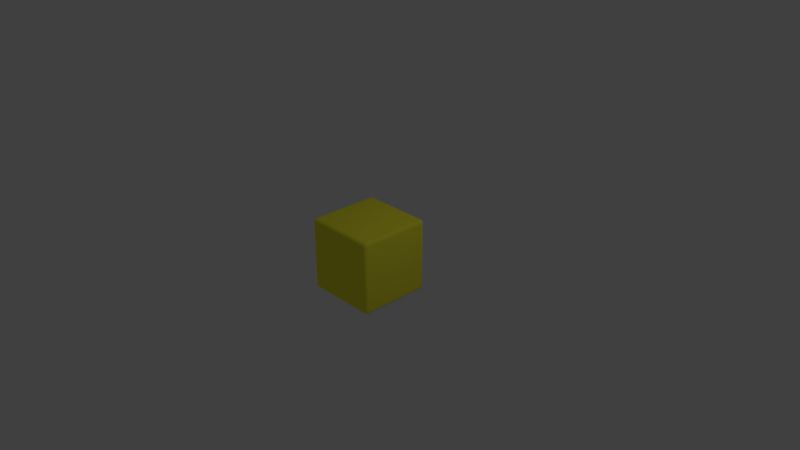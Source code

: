 # Source: Default.blend  (saved by Blender 2.79.0; exported with 4.5.12 LTS)
import bpy
from mathutils import Matrix  # noqa: F401  (used for matrix-valued properties, if any)

bpy.ops.wm.read_factory_settings(use_empty=True)
scene = bpy.context.scene
scene.name = 'Scene'

# ---- collections
col_collection_1 = bpy.data.collections.new('Collection 1'); scene.collection.children.link(col_collection_1)

# ---- materials (node trees are filled in below, after node groups)
mat_yellow = bpy.data.materials.new('Yellow')
mat_yellow.alpha_threshold = 0.0
mat_yellow.use_transparent_shadow = False
mat_yellow.diffuse_color = (1.0, 0.9436, 0.04901, 1.0)
mat_yellow.roughness = 0.5
mat_yellow.line_color = (0.0, 0.0, 0.0, 1.0)

# ---- material node trees

# ---- world
world_world = bpy.data.worlds.new('World'); scene.world = world_world
world_world.color = (0.05088, 0.05088, 0.05088)
world_world.use_sun_shadow = False
world_world.sun_shadow_jitter_overblur = 0.0
world_world.cycles.sampling_method = 'MANUAL'

# ---- cameras
cam_camera = bpy.data.cameras.new('Camera')
cam_camera.clip_end = 100.0
cam_camera.lens = 35.0
cam_camera.sensor_width = 32.0
cam_camera.sensor_height = 18.0
cam_camera.ortho_scale = 7.314
cam_camera.dof.focus_distance = 0.0
cam_camera.dof.aperture_fstop = 128.0

# ---- lights
light_lamp = bpy.data.lights.new('Lamp', 'POINT')
light_lamp.transmission_factor = 0.0
light_lamp.cutoff_distance = 30.0
light_lamp.energy = 100.0
light_lamp.shadow_buffer_clip_start = 1.001
light_lamp.shadow_soft_size = 0.1
light_lamp.shadow_maximum_resolution = 0.006
light_lamp.use_absolute_resolution = True

# ---- meshes
me_cube = bpy.data.meshes.new('Cube')
me_cube.from_pydata([(0.5, 0.45, -0.45), (0.45, 0.45, -0.5), (0.45, 0.5, -0.45), (0.4933, 0.45, -0.475), (0.4933, 0.475, -0.45), (0.4868, 0.4739, -0.4739), (0.45, 0.475, -0.4933), (0.475, 0.45, -0.4933), (0.4739, 0.4739, -0.4868), (0.475, 0.4933, -0.45), (0.45, 0.4933, -0.475), (0.4739, 0.4868, -0.4739), (0.5, -0.45, -0.45), (0.45, -0.5, -0.45), (0.45, -0.45, -0.5), (0.4933, -0.475, -0.45), (0.4933, -0.45, -0.475), (0.4868, -0.4739, -0.4739), (0.45, -0.4933, -0.475), (0.475, -0.4933, -0.45), (0.4739, -0.4868, -0.4739), (0.475, -0.45, -0.4933), (0.45, -0.475, -0.4933), (0.4739, -0.4739, -0.4868), (-0.45, -0.5, -0.45), (-0.5, -0.45, -0.45), (-0.45, -0.45, -0.5), (-0.475, -0.4933, -0.45), (-0.45, -0.4933, -0.475), (-0.4739, -0.4868, -0.4739), (-0.4933, -0.45, -0.475), (-0.4933, -0.475, -0.45), (-0.4868, -0.4739, -0.4739), (-0.45, -0.475, -0.4933), (-0.475, -0.45, -0.4933), (-0.4739, -0.4739, -0.4868), (-0.45, 0.5, -0.45), (-0.45, 0.45, -0.5), (-0.5, 0.45, -0.45), (-0.45, 0.4933, -0.475), (-0.475, 0.4933, -0.45), (-0.4739, 0.4868, -0.4739), (-0.475, 0.45, -0.4933), (-0.45, 0.475, -0.4933), (-0.4739, 0.4739, -0.4868), (-0.4933, 0.475, -0.45), (-0.4933, 0.45, -0.475), (-0.4868, 0.4739, -0.4739), (0.45, 0.5, 0.45), (0.45, 0.45, 0.5), (0.5, 0.45, 0.45), (0.45, 0.4933, 0.475), (0.475, 0.4933, 0.45), (0.4739, 0.4868, 0.4739), (0.475, 0.45, 0.4933), (0.45, 0.475, 0.4933), (0.4739, 0.4739, 0.4868), (0.4933, 0.475, 0.45), (0.4933, 0.45, 0.475), (0.4868, 0.4739, 0.4739), (0.45, -0.5, 0.45), (0.5, -0.45, 0.45), (0.45, -0.45, 0.5), (0.475, -0.4933, 0.45), (0.45, -0.4933, 0.475), (0.4739, -0.4868, 0.4739), (0.4933, -0.45, 0.475), (0.4933, -0.475, 0.45), (0.4868, -0.4739, 0.4739), (0.45, -0.475, 0.4933), (0.475, -0.45, 0.4933), (0.4739, -0.4739, 0.4868), (-0.5, -0.45, 0.45), (-0.45, -0.5, 0.45), (-0.45, -0.45, 0.5), (-0.4933, -0.475, 0.45), (-0.4933, -0.45, 0.475), (-0.4868, -0.4739, 0.4739), (-0.45, -0.4933, 0.475), (-0.475, -0.4933, 0.45), (-0.4739, -0.4868, 0.4739), (-0.475, -0.45, 0.4933), (-0.45, -0.475, 0.4933), (-0.4739, -0.4739, 0.4868), (-0.5, 0.45, 0.45), (-0.45, 0.45, 0.5), (-0.45, 0.5, 0.45), (-0.4933, 0.45, 0.475), (-0.4933, 0.475, 0.45), (-0.4868, 0.4739, 0.4739), (-0.45, 0.475, 0.4933), (-0.475, 0.45, 0.4933), (-0.4739, 0.4739, 0.4868), (-0.475, 0.4933, 0.45), (-0.45, 0.4933, 0.475), (-0.4739, 0.4868, 0.4739)], [], [(48, 2, 36, 86), (1, 14, 26, 37), (25, 72, 84, 38), (49, 85, 74, 62), (13, 60, 73, 24), (0, 3, 5, 4), (3, 7, 8, 5), (1, 6, 8, 7), (6, 10, 11, 8), (2, 9, 11, 10), (9, 4, 5, 11), (5, 8, 11), (12, 15, 17, 16), (15, 19, 20, 17), (13, 18, 20, 19), (18, 22, 23, 20), (14, 21, 23, 22), (21, 16, 17, 23), (17, 20, 23), (24, 27, 29, 28), (27, 31, 32, 29), (25, 30, 32, 31), (30, 34, 35, 32), (26, 33, 35, 34), (33, 28, 29, 35), (29, 32, 35), (36, 39, 41, 40), (39, 43, 44, 41), (37, 42, 44, 43), (42, 46, 47, 44), (38, 45, 47, 46), (45, 40, 41, 47), (41, 44, 47), (48, 51, 53, 52), (51, 55, 56, 53), (49, 54, 56, 55), (54, 58, 59, 56), (50, 57, 59, 58), (57, 52, 53, 59), (53, 56, 59), (60, 63, 65, 64), (63, 67, 68, 65), (61, 66, 68, 67), (66, 70, 71, 68), (62, 69, 71, 70), (69, 64, 65, 71), (65, 68, 71), (72, 75, 77, 76), (75, 79, 80, 77), (73, 78, 80, 79), (78, 82, 83, 80), (74, 81, 83, 82), (81, 76, 77, 83), (77, 80, 83), (84, 87, 89, 88), (87, 91, 92, 89), (85, 90, 92, 91), (90, 94, 95, 92), (86, 93, 95, 94), (93, 88, 89, 95), (89, 92, 95), (0, 12, 16, 3), (3, 16, 21, 7), (7, 21, 14, 1), (1, 37, 43, 6), (6, 43, 39, 10), (10, 39, 36, 2), (2, 48, 52, 9), (9, 52, 57, 4), (4, 57, 50, 0), (13, 24, 28, 18), (18, 28, 33, 22), (22, 33, 26, 14), (12, 61, 67, 15), (15, 67, 63, 19), (19, 63, 60, 13), (25, 38, 46, 30), (30, 46, 42, 34), (34, 42, 37, 26), (24, 73, 79, 27), (27, 79, 75, 31), (31, 75, 72, 25), (38, 84, 88, 45), (45, 88, 93, 40), (40, 93, 86, 36), (49, 62, 70, 54), (54, 70, 66, 58), (58, 66, 61, 50), (48, 86, 94, 51), (51, 94, 90, 55), (55, 90, 85, 49), (62, 74, 82, 69), (69, 82, 78, 64), (64, 78, 73, 60), (74, 85, 91, 81), (81, 91, 87, 76), (76, 87, 84, 72), (0, 50, 61, 12)])
me_cube.polygons.foreach_set('use_smooth', [True] * 98)
me_cube.materials.append(mat_yellow)
me_cube.use_remesh_preserve_volume = False
me_cube.use_remesh_preserve_attributes = False
me_cube.use_mirror_vertex_groups = False
me_cube.update()

# ---- objects
ob_cube = bpy.data.objects.new('Cube', me_cube)
ob_lamp = bpy.data.objects.new('Lamp', light_lamp)
ob_camera = bpy.data.objects.new('Camera', cam_camera)

# ---- transforms, parenting, visibility, modifiers, constraints
ob_cube.location = (0.0, 0.0, 0.0)
ob_cube.lock_rotations_4d = False
ob_cube.empty_display_type = 'ARROWS'
ob_cube.lineart.crease_threshold = 0.0
ob_lamp.location = (4.076, 1.005, 5.904)
ob_lamp.rotation_euler = (0.6503, 0.05522, 1.866)
ob_lamp.lock_rotations_4d = False
ob_lamp.empty_display_type = 'ARROWS'
ob_lamp.color = (0.0, 0.0, 0.0, 0.0)
ob_lamp.lineart.crease_threshold = 0.0
ob_camera.location = (7.481, -6.508, 5.344)
ob_camera.rotation_euler = (1.109, 0.0, 0.8149)
ob_camera.lock_rotations_4d = False
ob_camera.empty_display_type = 'ARROWS'
ob_camera.color = (0.0, 0.0, 0.0, 0.0)
ob_camera.display_type = 'WIRE'
ob_camera.lineart.crease_threshold = 0.0

# ---- collection membership
col_collection_1.objects.link(ob_cube)
col_collection_1.objects.link(ob_lamp)
col_collection_1.objects.link(ob_camera)

# ---- scene / render settings (as saved in the file)
scene.camera = ob_camera
scene.frame_start = 1; scene.frame_end = 250; scene.frame_set(1)
scene.render.engine = 'BLENDER_EEVEE_NEXT'
scene.render.resolution_percentage = 50
scene.render.dither_intensity = 0.0
scene.cycles.use_denoising = False
scene.cycles.samples = 128
scene.cycles.sampling_pattern = 'TABULATED_SOBOL'
scene.cycles.use_adaptive_sampling = False
scene.cycles.use_light_tree = False
scene.cycles.blur_glossy = 0.0
scene.cycles.sample_clamp_indirect = 0.0
scene.view_settings.view_transform = 'Standard'
bpy.context.view_layer.update()
